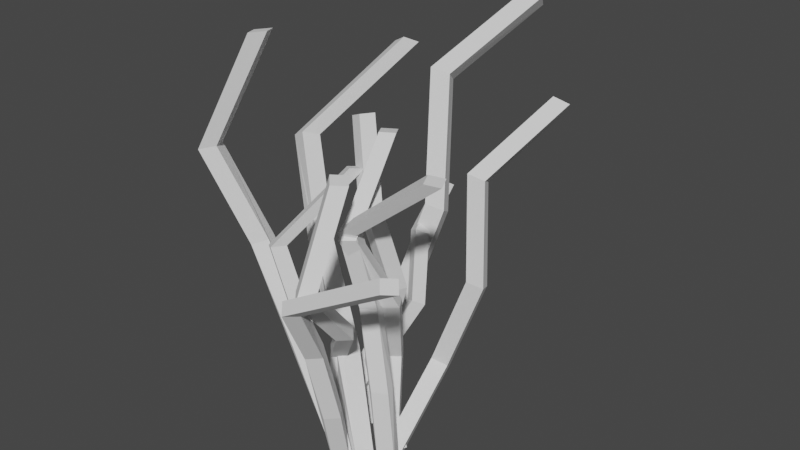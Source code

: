 # Source: Bush_3a_c3.blend  (saved by Blender 3.0.42; exported with 4.5.12 LTS)
import bpy
from mathutils import Matrix  # noqa: F401  (used for matrix-valued properties, if any)

bpy.ops.wm.read_factory_settings(use_empty=True)
scene = bpy.context.scene
scene.name = 'Scene'

# ---- collections
col_collection_2 = bpy.data.collections.new('Collection 2'); scene.collection.children.link(col_collection_2)

# ---- world
world_world = bpy.data.worlds.new('World'); scene.world = world_world
world_world.use_nodes = True; world_world.node_tree.nodes.clear()
_N = world_world.node_tree.nodes; _L = world_world.node_tree.links
n0 = _N.new('ShaderNodeOutputWorld'); n0.name = 'World Output'; n0.location = (300, 300)
n1 = _N.new('ShaderNodeBackground'); n1.name = 'Background'; n1.location = (10, 300)
n1.inputs[0].default_value = (0.05088, 0.05088, 0.05088, 1.0)
_L.new(n1.outputs[0], n0.inputs[0])
n0.is_active_output = True
world_world.color = (0.05088, 0.05088, 0.05088)
world_world.use_sun_shadow = False
world_world.sun_shadow_jitter_overblur = 0.0

# ---- meshes
me_cube_001 = bpy.data.meshes.new('Cube.001')
me_cube_001.from_pydata([(-0.1099, 0.1993, 0.9503), (-0.1387, 0.159, 0.956), (-0.09862, 0.1274, 0.9707), (-0.06984, 0.1676, 0.965), (-0.2875, 0.01484, 0.6903), (-0.3188, -0.02825, 0.6905), (-0.2781, -0.05918, 0.7067), (-0.2468, -0.01608, 0.7065), (-0.2148, 0.03737, 0.4435), (-0.2457, -0.006649, 0.4386), (-0.2052, -0.03709, 0.4574), (-0.1743, 0.006929, 0.4623), (-0.0814, 0.00797, 0.2236), (-0.1124, -0.03602, 0.219), (-0.07226, -0.06641, 0.2386), (-0.04126, -0.02242, 0.2431), (0.01753, -0.02089, -0.00745), (-0.0136, -0.06484, -0.01171), (0.02674, -0.09528, 0.007451), (0.05786, -0.05133, 0.01171), (0.2944, 0.7691, 1.081), (0.2392, 0.7557, 1.099), (0.2618, 0.7102, 1.127), (0.3169, 0.7237, 1.109), (0.2304, 0.4098, 0.9223), (0.1748, 0.3933, 0.9379), (0.1967, 0.3433, 0.9629), (0.2523, 0.3599, 0.9473), (0.2577, 0.3867, 0.5643), (0.2019, 0.3697, 0.5786), (0.2231, 0.3177, 0.5976), (0.2789, 0.3347, 0.5833), (0.1263, 0.3782, 0.2146), (0.07088, 0.3616, 0.2309), (0.09274, 0.3104, 0.2535), (0.1482, 0.327, 0.2372), (0.1208, 0.127, -0.02121), (0.0653, 0.1103, -0.005172), (0.08769, 0.06184, 0.02121), (0.1431, 0.07856, 0.005172), (0.3441, 0.04271, 1.095), (0.2988, 0.01655, 1.104), (0.3226, -0.0346, 1.1), (0.3679, -0.008442, 1.091), (0.03425, 0.02886, 0.8492), (-0.01592, 0.002815, 0.8525), (0.009113, -0.04837, 0.8499), (0.05929, -0.02232, 0.8466), (0.05966, 0.09207, 0.5675), (0.008347, 0.0665, 0.5651), (0.03398, 0.01506, 0.5655), (0.08529, 0.04063, 0.5678), (0.1201, 0.07275, 0.2838), (0.06868, 0.04717, 0.2818), (0.09417, -0.004287, 0.2831), (0.1455, 0.02129, 0.2851), (0.1469, 0.07237, 0.0004229), (0.09549, 0.0468, -0.001183), (0.121, -0.004664, -0.0004228), (0.1725, 0.02091, 0.001183), (0.4155, -0.2496, 0.9308), (0.3819, -0.2874, 0.9368), (0.4142, -0.3252, 0.9148), (0.4478, -0.2874, 0.9088), (0.0862, -0.2879, 0.7535), (0.04698, -0.3256, 0.7553), (0.08077, -0.3635, 0.7344), (0.12, -0.3257, 0.7326), (0.03796, -0.1567, 0.5229), (-0.003558, -0.1929, 0.5201), (0.03143, -0.2315, 0.5016), (0.07295, -0.1953, 0.5044), (0.03976, -0.08848, 0.2613), (-0.001729, -0.1249, 0.2588), (0.03332, -0.1638, 0.2412), (0.07481, -0.1274, 0.2436), (0.006782, -0.01284, 0.01011), (-0.03467, -0.04932, 0.007986), (0.000335, -0.08807, -0.01011), (0.04179, -0.05159, -0.007985), (-0.3452, 0.7231, 1.168), (-0.3711, 0.6735, 1.193), (-0.3162, 0.6537, 1.222), (-0.2903, 0.7034, 1.197), (-0.4726, 0.3463, 0.9064), (-0.5, 0.2901, 0.9254), (-0.4447, 0.272, 0.9561), (-0.4174, 0.3282, 0.9371), (-0.3484, 0.2689, 0.566), (-0.3741, 0.2093, 0.5786), (-0.3197, 0.193, 0.6126), (-0.294, 0.2526, 0.6001), (-0.1407, 0.1593, 0.2774), (-0.1667, 0.09985, 0.2904), (-0.1129, 0.08391, 0.3254), (-0.08689, 0.1433, 0.3124), (0.02635, 0.03703, -0.02394), (0.0001516, -0.02225, -0.01057), (0.05428, -0.03841, 0.02394), (0.08048, 0.02088, 0.01057), (-0.003016, 0.25, 1.089), (-0.04999, 0.2222, 1.089), (-0.02154, 0.1779, 1.097), (0.02544, 0.2057, 1.097), (0.0329, 0.02089, 0.8283), (-0.01363, -0.008503, 0.825), (0.01549, -0.055, 0.829), (0.06201, -0.02561, 0.8323), (0.08613, 0.1594, 0.5554), (0.03966, 0.1302, 0.5509), (0.06904, 0.08443, 0.5496), (0.1155, 0.1137, 0.554), (-0.005012, 0.2785, 0.2686), (-0.05139, 0.2488, 0.2658), (-0.02185, 0.2024, 0.2676), (0.02453, 0.232, 0.2703), (0.06308, 0.1783, -0.001339), (0.01673, 0.1486, -0.004338), (0.04586, 0.1028, 0.001339), (0.09221, 0.1325, 0.004338), (0.07879, -0.06998, 1.068), (0.0377, -0.1059, 1.071), (0.07335, -0.1444, 1.061), (0.1144, -0.1084, 1.058), (0.0789, -0.2253, 0.7552), (0.03771, -0.2619, 0.7544), (0.0732, -0.3015, 0.7399), (0.1144, -0.2648, 0.7407), (0.04026, -0.02285, 0.5221), (-0.001199, -0.05912, 0.5203), (0.03306, -0.09669, 0.5009), (0.07452, -0.06041, 0.5027), (-0.1374, 0.1351, 0.3018), (-0.1782, 0.09813, 0.3015), (-0.1429, 0.05921, 0.2848), (-0.102, 0.09622, 0.2851), (-0.1271, 0.1116, 0.006665), (-0.168, 0.07464, 0.00607), (-0.1322, 0.03542, -0.006665), (-0.09129, 0.07241, -0.00607), (-0.05217, 1.113, 1.282), (-0.1171, 1.098, 1.3), (-0.09239, 1.052, 1.342), (-0.02746, 1.067, 1.325), (-0.09812, 0.6519, 1.119), (-0.1632, 0.6326, 1.134), (-0.1388, 0.5803, 1.172), (-0.07369, 0.5996, 1.157), (-0.03046, 0.5493, 0.6819), (-0.0956, 0.5292, 0.6954), (-0.0713, 0.4731, 0.7268), (-0.006159, 0.4932, 0.7132), (-0.147, 0.4568, 0.237), (-0.2119, 0.4377, 0.2529), (-0.1872, 0.3834, 0.2887), (-0.1223, 0.4025, 0.2727), (-0.1216, 0.1097, -0.02791), (-0.1865, 0.09035, -0.01226), (-0.1617, 0.04013, 0.02791), (-0.09676, 0.05949, 0.01226), (-0.2133, 0.3456, 1.058), (-0.2362, 0.2952, 1.062), (-0.1893, 0.2777, 1.083), (-0.1664, 0.3281, 1.079), (-0.004489, 0.1376, 0.8559), (-0.02558, 0.08571, 0.8572), (0.02392, 0.06605, 0.8742), (0.04501, 0.1179, 0.8728), (0.01315, 0.2349, 0.5522), (-0.007766, 0.183, 0.5523), (0.04253, 0.1632, 0.5638), (0.06345, 0.2151, 0.5636), (-0.07454, 0.2287, 0.2314), (-0.09547, 0.1768, 0.2334), (-0.0452, 0.157, 0.2481), (-0.02427, 0.2089, 0.2462), (0.08966, 0.1424, -0.0101), (0.06881, 0.09046, -0.008369), (0.1176, 0.07164, 0.0101), (0.1385, 0.1236, 0.008369), (-0.1868, 0.7571, 0.655), (-0.2187, 0.7261, 0.6767), (-0.1814, 0.708, 0.7016), (-0.1495, 0.739, 0.6798), (-0.08104, 0.4815, 0.6035), (-0.1121, 0.4481, 0.6241), (-0.07343, 0.4265, 0.6472), (-0.04241, 0.4599, 0.6266), (-0.06933, 0.4507, 0.3447), (-0.1003, 0.4168, 0.3645), (-0.06155, 0.3931, 0.3837), (-0.03056, 0.427, 0.364), (-0.1751, 0.3623, 0.109), (-0.2059, 0.329, 0.13), (-0.1669, 0.3064, 0.1516), (-0.1361, 0.3397, 0.1306), (-0.07988, 0.1768, -0.02236), (-0.1107, 0.1434, -0.001487), (-0.07229, 0.1231, 0.02236), (-0.04149, 0.1565, 0.001487), (-0.3891, 0.1096, 1.368), (-0.4387, 0.07532, 1.361), (-0.4072, 0.01974, 1.37), (-0.3576, 0.05406, 1.377), (-0.5974, 0.05034, 0.9512), (-0.6496, 0.01541, 0.9359), (-0.6174, -0.04, 0.9471), (-0.5652, -0.005065, 0.9625), (-0.4421, 0.1139, 0.6279), (-0.4928, 0.0792, 0.6054), (-0.4614, 0.02369, 0.6204), (-0.4107, 0.05843, 0.6429), (-0.2417, 0.0877, 0.323), (-0.2927, 0.05296, 0.301), (-0.2618, -0.002554, 0.317), (-0.2109, 0.03219, 0.3391), (-0.07849, 0.07927, 0.00309), (-0.1297, 0.04455, -0.01853), (-0.09851, -0.01099, -0.00309), (-0.04735, 0.02374, 0.01853)], [], [(192, 193, 189, 188), (8, 9, 5, 4), (167, 164, 160, 163), (12, 13, 9, 8), (14, 15, 11, 10), (136, 137, 133, 132), (18, 19, 15, 14), (19, 16, 12, 15), (3, 0, 1, 2), (16, 19, 18, 17), (144, 145, 141, 140), (186, 187, 183, 182), (28, 29, 25, 24), (187, 184, 180, 183), (30, 31, 27, 26), (34, 30, 29, 33, 37, 38), (208, 209, 205, 204), (189, 190, 186, 185), (87, 84, 80, 83), (36, 37, 33, 32), (172, 168, 171, 175, 179, 176), (23, 20, 21, 22), (36, 39, 38, 37), (176, 177, 173, 172), (45, 46, 42, 41), (86, 87, 83, 82), (48, 49, 45, 44), (46, 47, 43, 42), (50, 51, 47, 46), (198, 199, 195, 194), (52, 53, 49, 48), (68, 64, 67, 71, 75, 72), (125, 126, 122, 121), (178, 179, 175, 174), (10, 11, 7, 6), (6, 7, 3, 2), (58, 59, 55, 54), (10, 6, 5, 9, 13, 17, 18, 14), (43, 40, 41, 42), (56, 59, 58, 57), (65, 66, 62, 61), (174, 175, 171, 170), (70, 71, 67, 66), (68, 69, 65, 64), (138, 139, 135, 134), (66, 67, 63, 62), (152, 153, 149, 148), (72, 73, 69, 68), (74, 75, 71, 70), (8, 4, 7, 11, 15, 12), (76, 77, 73, 72), (48, 44, 47, 51, 55, 59, 56, 52), (78, 79, 75, 74), (79, 76, 72, 75), (63, 60, 61, 62), (76, 79, 78, 77), (154, 155, 151, 150), (124, 125, 121, 120), (88, 89, 85, 84), (90, 91, 87, 86), (64, 65, 61, 60), (92, 93, 89, 88), (94, 95, 91, 90), (96, 97, 93, 92), (210, 206, 205, 209, 213, 217, 218, 214), (98, 99, 95, 94), (208, 204, 207, 211, 215, 219, 216, 212), (83, 80, 81, 82), (96, 99, 98, 97), (114, 115, 111, 110), (116, 117, 113, 112), (104, 105, 101, 100), (165, 166, 162, 161), (107, 104, 100, 103), (108, 109, 105, 104), (110, 111, 107, 106), (29, 30, 26, 25), (171, 168, 164, 167), (25, 26, 22, 21), (118, 119, 115, 114), (134, 130, 129, 133, 137, 138), (103, 100, 101, 102), (116, 119, 118, 117), (130, 131, 127, 126), (27, 24, 20, 23), (166, 167, 163, 162), (134, 135, 131, 130), (34, 35, 31, 30), (185, 186, 182, 181), (206, 207, 203, 202), (112, 108, 111, 115, 119, 116), (147, 144, 140, 143), (111, 108, 104, 107), (194, 195, 191, 190), (16, 17, 13, 12), (128, 129, 125, 124), (123, 120, 121, 122), (136, 139, 138, 137), (151, 148, 144, 147), (156, 157, 153, 152), (7, 4, 0, 3), (148, 149, 145, 144), (129, 130, 126, 125), (145, 146, 142, 141), (169, 170, 166, 165), (150, 151, 147, 146), (152, 148, 151, 155, 159, 156), (168, 169, 165, 164), (158, 159, 155, 154), (32, 28, 31, 35, 39, 36), (154, 150, 149, 153, 157, 158), (143, 140, 141, 142), (156, 159, 158, 157), (67, 64, 60, 63), (84, 85, 81, 80), (56, 57, 53, 52), (131, 128, 124, 127), (146, 147, 143, 142), (190, 191, 187, 186), (164, 165, 161, 160), (132, 133, 129, 128), (191, 188, 184, 187), (38, 39, 35, 34), (127, 124, 120, 123), (85, 86, 82, 81), (132, 128, 131, 135, 139, 136), (174, 170, 169, 173, 177, 178), (163, 160, 161, 162), (176, 179, 178, 177), (204, 205, 201, 200), (184, 185, 181, 180), (5, 6, 2, 1), (196, 197, 193, 192), (90, 86, 85, 89, 93, 97, 98, 94), (114, 110, 109, 113, 117, 118), (170, 171, 167, 166), (172, 173, 169, 168), (126, 127, 123, 122), (149, 150, 146, 145), (70, 66, 65, 69, 73, 77, 78, 74), (47, 44, 40, 43), (24, 25, 21, 20), (32, 33, 29, 28), (54, 55, 51, 50), (188, 189, 185, 184), (194, 190, 189, 193, 197, 198), (183, 180, 181, 182), (196, 199, 198, 197), (205, 206, 202, 201), (106, 107, 103, 102), (26, 27, 23, 22), (50, 46, 45, 49, 53, 57, 58, 54), (207, 204, 200, 203), (112, 113, 109, 108), (31, 28, 24, 27), (109, 110, 106, 105), (210, 211, 207, 206), (192, 188, 191, 195, 199, 196), (4, 5, 1, 0), (218, 219, 215, 214), (214, 215, 211, 210), (44, 45, 41, 40), (212, 213, 209, 208), (216, 217, 213, 212), (105, 106, 102, 101), (88, 84, 87, 91, 95, 99, 96, 92), (203, 200, 201, 202), (216, 219, 218, 217)])
_k = set([(0, 1), (0, 3), (1, 2), (2, 3), (16, 17), (16, 19), (17, 18), (18, 19), (20, 21), (20, 23), (21, 22), (22, 23), (36, 37), (36, 39), (37, 38), (38, 39), (40, 41), (40, 43), (41, 42), (42, 43), (56, 57), (56, 59), (57, 58), (58, 59), (60, 61), (60, 63), (61, 62), (62, 63), (76, 77), (76, 79), (77, 78), (78, 79), (80, 81), (80, 83), (81, 82), (82, 83), (96, 97), (96, 99), (97, 98), (98, 99), (100, 101), (100, 103), (101, 102), (102, 103), (116, 117), (116, 119), (117, 118), (118, 119), (120, 121), (120, 123), (121, 122), (122, 123), (136, 137), (136, 139), (137, 138), (138, 139), (140, 141), (140, 143), (141, 142), (142, 143), (156, 157), (156, 159), (157, 158), (158, 159), (160, 161), (160, 163), (161, 162), (162, 163), (176, 177), (176, 179), (177, 178), (178, 179), (180, 181), (180, 183), (181, 182), (182, 183), (196, 197), (196, 199), (197, 198), (198, 199), (200, 201), (200, 203), (201, 202), (202, 203), (216, 217), (216, 219), (217, 218), (218, 219)])
me_cube_001.attributes.new('sharp_edge', 'BOOLEAN', 'EDGE').data.foreach_set('value', [ (min(e.vertices), max(e.vertices)) in _k for e in me_cube_001.edges])
me_cube_001.materials.append(None)
me_cube_001.use_remesh_fix_poles = True
me_cube_001.use_remesh_preserve_attributes = False
me_cube_001.update()

# ---- objects
ob_geo = bpy.data.objects.new('geo', me_cube_001)

# ---- transforms, parenting, visibility, modifiers, constraints
ob_geo.location = (0.0, 0.0, 0.0)

# ---- collection membership
col_collection_2.objects.link(ob_geo)

# ---- scene / render settings (as saved in the file)
scene.frame_start = 1; scene.frame_end = 250; scene.frame_set(1)
scene.render.engine = 'BLENDER_EEVEE_NEXT'
scene.cycles.sampling_pattern = 'TABULATED_SOBOL'
scene.cycles.use_light_tree = False
scene.view_settings.view_transform = 'Filmic'
bpy.context.view_layer.update()

# ---- added for rendering (the .blend has no active camera and no usable light): camera, sun
cam_auto = bpy.data.cameras.new('AutoCamera')
cam_auto.lens = 50.0
cam_auto.sensor_width = 36.0
cam_auto.clip_end = 1000.0
ob_auto_camera = bpy.data.objects.new('AutoCamera', cam_auto)
scene.collection.objects.link(ob_auto_camera)
ob_auto_camera.location = (2.04093, -2.19532, 2.38805)
ob_auto_camera.rotation_euler = (1.09748, -7.21219e-08, 0.694738)
scene.camera = ob_auto_camera
light_auto_sun = bpy.data.lights.new('AutoSun', 'SUN')
light_auto_sun.energy = 3.0
light_auto_sun.angle = 0.0523599
ob_auto_sun = bpy.data.objects.new('AutoSun', light_auto_sun)
scene.collection.objects.link(ob_auto_sun)
ob_auto_sun.rotation_euler = (0.872665, 0.174533, 0.523599)
bpy.context.view_layer.update()
